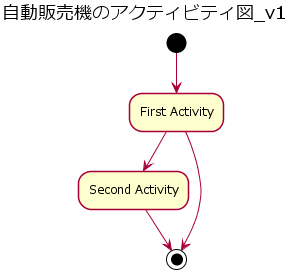

The diagram above was rendered by PlantUML. Its source (embedded in the PNG):
@startuml

/' Default Style
'/

scale 1
skinparam DefaultFontName メイリオ
skinparam shadowing false

/' Title
'/

title 自動販売機のアクティビティ図_v1

/' Activity Diagram
'/

(*) --> "First Activity"

"First Activity" --> "Second Activity"

"Second Activity" --> (*)

"First Activity" --> (*)

@enduml